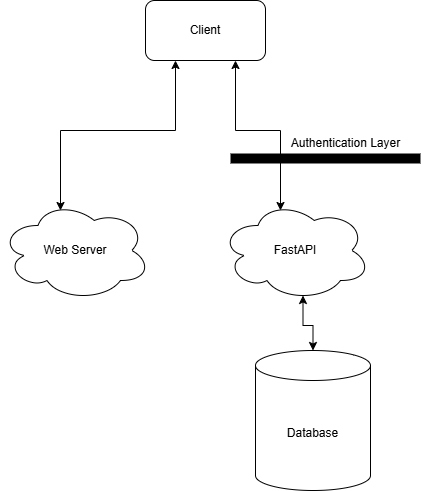

The diagram above was exported from draw.io. Its source (the exported page's mxGraphModel, read from the mxfile embedded in the PNG):
<mxGraphModel dx="2068" dy="1109" grid="1" gridSize="10" guides="1" tooltips="1" connect="1" arrows="1" fold="1" page="1" pageScale="1" pageWidth="850" pageHeight="1100" math="0" shadow="0">
  <root>
    <mxCell id="0" />
    <mxCell id="1" parent="0" />
    <mxCell id="kohj5GyBuis2s_1encE3-3" value="Client" style="rounded=1;whiteSpace=wrap;html=1;" vertex="1" parent="1">
      <mxGeometry x="365" y="80" width="120" height="60" as="geometry" />
    </mxCell>
    <mxCell id="kohj5GyBuis2s_1encE3-4" value="Web Server" style="ellipse;shape=cloud;whiteSpace=wrap;html=1;" vertex="1" parent="1">
      <mxGeometry x="220" y="280" width="150" height="100" as="geometry" />
    </mxCell>
    <mxCell id="kohj5GyBuis2s_1encE3-5" value="" style="endArrow=classic;startArrow=classic;html=1;rounded=0;entryX=0.25;entryY=1;entryDx=0;entryDy=0;exitX=0.4;exitY=0.1;exitDx=0;exitDy=0;exitPerimeter=0;edgeStyle=orthogonalEdgeStyle;" edge="1" parent="1" source="kohj5GyBuis2s_1encE3-4" target="kohj5GyBuis2s_1encE3-3">
      <mxGeometry width="50" height="50" relative="1" as="geometry">
        <mxPoint x="400" y="590" as="sourcePoint" />
        <mxPoint x="450" y="540" as="targetPoint" />
      </mxGeometry>
    </mxCell>
    <mxCell id="kohj5GyBuis2s_1encE3-7" value="FastAPI" style="ellipse;shape=cloud;whiteSpace=wrap;html=1;" vertex="1" parent="1">
      <mxGeometry x="440" y="280" width="150" height="100" as="geometry" />
    </mxCell>
    <mxCell id="kohj5GyBuis2s_1encE3-9" value="" style="endArrow=classic;startArrow=classic;html=1;rounded=0;entryX=0.75;entryY=1;entryDx=0;entryDy=0;exitX=0.4;exitY=0.1;exitDx=0;exitDy=0;exitPerimeter=0;edgeStyle=orthogonalEdgeStyle;" edge="1" parent="1" source="kohj5GyBuis2s_1encE3-7" target="kohj5GyBuis2s_1encE3-3">
      <mxGeometry width="50" height="50" relative="1" as="geometry">
        <mxPoint x="400" y="590" as="sourcePoint" />
        <mxPoint x="450" y="540" as="targetPoint" />
      </mxGeometry>
    </mxCell>
    <mxCell id="kohj5GyBuis2s_1encE3-11" value="Database" style="shape=cylinder3;whiteSpace=wrap;html=1;boundedLbl=1;backgroundOutline=1;size=15;" vertex="1" parent="1">
      <mxGeometry x="475" y="430" width="115" height="140" as="geometry" />
    </mxCell>
    <mxCell id="kohj5GyBuis2s_1encE3-12" value="" style="endArrow=classic;startArrow=classic;html=1;rounded=0;entryX=0.55;entryY=0.95;entryDx=0;entryDy=0;entryPerimeter=0;exitX=0.5;exitY=0;exitDx=0;exitDy=0;exitPerimeter=0;edgeStyle=orthogonalEdgeStyle;" edge="1" parent="1" source="kohj5GyBuis2s_1encE3-11" target="kohj5GyBuis2s_1encE3-7">
      <mxGeometry width="50" height="50" relative="1" as="geometry">
        <mxPoint x="400" y="590" as="sourcePoint" />
        <mxPoint x="450" y="540" as="targetPoint" />
      </mxGeometry>
    </mxCell>
    <mxCell id="kohj5GyBuis2s_1encE3-13" value="" style="endArrow=none;html=1;rounded=0;strokeWidth=10;" edge="1" parent="1">
      <mxGeometry width="50" height="50" relative="1" as="geometry">
        <mxPoint x="450" y="238" as="sourcePoint" />
        <mxPoint x="640" y="238" as="targetPoint" />
      </mxGeometry>
    </mxCell>
    <mxCell id="kohj5GyBuis2s_1encE3-14" value="Authentication Layer" style="text;html=1;align=center;verticalAlign=middle;resizable=0;points=[];autosize=1;strokeColor=none;fillColor=none;" vertex="1" parent="1">
      <mxGeometry x="500" y="208" width="130" height="30" as="geometry" />
    </mxCell>
  </root>
</mxGraphModel>